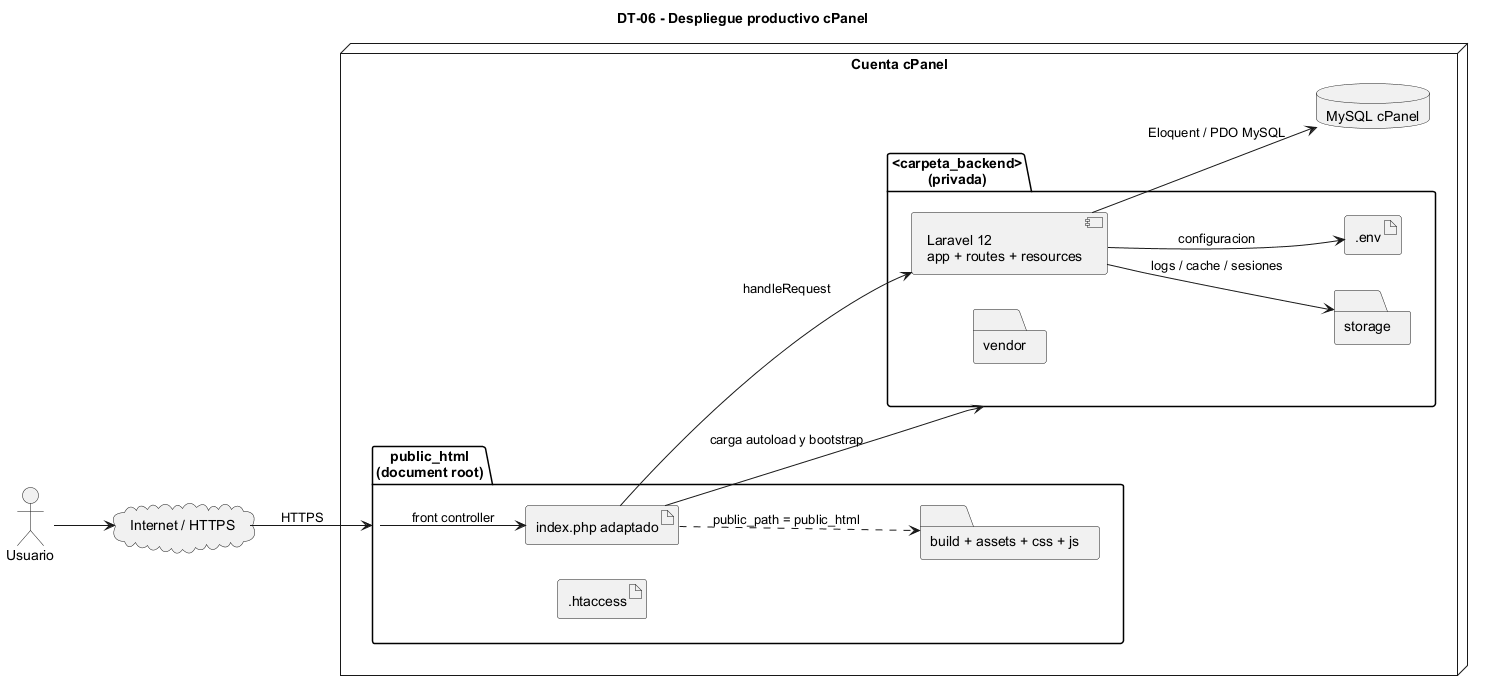

The diagram above was rendered by PlantUML. Its source (embedded in the PNG):
@startuml DT-06_despliegue_cpanel
title DT-06 - Despliegue productivo cPanel
left to right direction
skinparam shadowing false
skinparam defaultFontName Arial

actor "Usuario" as User
cloud "Internet / HTTPS" as Internet
node "Cuenta cPanel" as CPanel {
  folder "public_html\n(document root)" as Public {
    artifact "index.php adaptado" as Index
    artifact ".htaccess" as Htaccess
    folder "build + assets + css + js" as Assets
  }
  folder "<carpeta_backend>\n(privada)" as Backend {
    component "Laravel 12\napp + routes + resources" as App
    folder "vendor" as Vendor
    folder "storage" as Storage
    artifact ".env" as Env
  }
  database "MySQL cPanel" as DB
}

User --> Internet
Internet --> Public : HTTPS
Public --> Index : front controller
Index --> Backend : carga autoload y bootstrap
Index --> App : handleRequest
Index ..> Assets : public_path = public_html
App --> Storage : logs / cache / sesiones
App --> Env : configuracion
App --> DB : Eloquent / PDO MySQL
@enduml